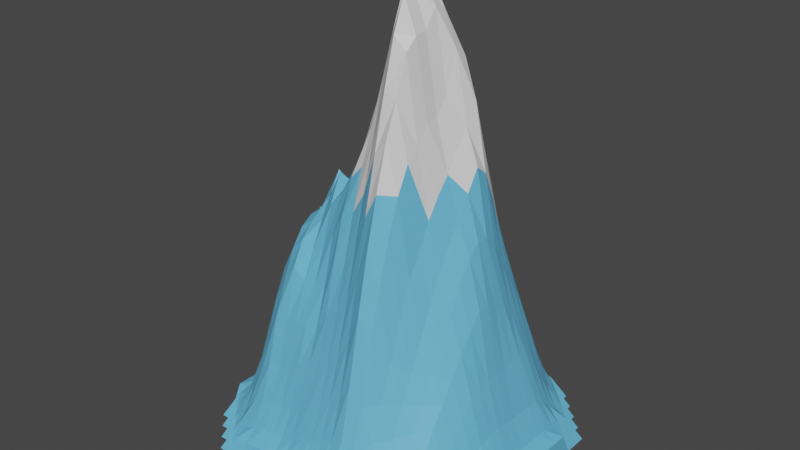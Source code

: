 # Source: gory_lodowe_1.blend  (saved by Blender 3.4.6; exported with 4.5.12 LTS)
import bpy
from mathutils import Matrix  # noqa: F401  (used for matrix-valued properties, if any)

bpy.ops.wm.read_factory_settings(use_empty=True)
scene = bpy.context.scene
scene.name = 'Scene'

# ---- collections
col_collection = bpy.data.collections.new('Collection'); scene.collection.children.link(col_collection)

# ---- materials (node trees are filled in below, after node groups)
mat_material_002 = bpy.data.materials.new('Material.002')
mat_material_002.use_transparent_shadow = False
mat_material_006 = bpy.data.materials.new('Material.006')
mat_material_006.use_transparent_shadow = False

# ---- material node trees
mat_material_002.use_nodes = True; mat_material_002.node_tree.nodes.clear()
_N = mat_material_002.node_tree.nodes; _L = mat_material_002.node_tree.links
n0 = _N.new('ShaderNodeBsdfPrincipled'); n0.name = 'Principled BSDF'; n0.location = (10, 300)
n0.distribution = 'GGX'
n0.subsurface_method = 'RANDOM_WALK_SKIN'
n0.inputs[0].default_value = (0.1336, 0.5041, 0.8, 1.0)
n0.inputs[3].default_value = 1.45
n0.inputs[27].default_value = (0.0, 0.0, 0.0, 1.0)
n0.inputs[28].default_value = 1.0
n1 = _N.new('ShaderNodeOutputMaterial'); n1.name = 'Material Output'; n1.location = (300, 300)
_L.new(n0.outputs[0], n1.inputs[0])
n1.is_active_output = True
mat_material_006.use_nodes = True; mat_material_006.node_tree.nodes.clear()
_N = mat_material_006.node_tree.nodes; _L = mat_material_006.node_tree.links
n0 = _N.new('ShaderNodeBsdfPrincipled'); n0.name = 'Principled BSDF'; n0.location = (10, 300)
n0.distribution = 'GGX'
n0.subsurface_method = 'RANDOM_WALK_SKIN'
n0.inputs[3].default_value = 1.45
n0.inputs[27].default_value = (0.0, 0.0, 0.0, 1.0)
n0.inputs[28].default_value = 1.0
n1 = _N.new('ShaderNodeOutputMaterial'); n1.name = 'Material Output'; n1.location = (300, 300)
_L.new(n0.outputs[0], n1.inputs[0])
n1.is_active_output = True

# ---- world
world_world = bpy.data.worlds.new('World'); scene.world = world_world
world_world.use_nodes = True; world_world.node_tree.nodes.clear()
_N = world_world.node_tree.nodes; _L = world_world.node_tree.links
n0 = _N.new('ShaderNodeOutputWorld'); n0.name = 'World Output'; n0.location = (300, 300)
n1 = _N.new('ShaderNodeBackground'); n1.name = 'Background'; n1.location = (10, 300)
n1.inputs[0].default_value = (0.05088, 0.05088, 0.05088, 1.0)
_L.new(n1.outputs[0], n0.inputs[0])
n0.is_active_output = True
world_world.color = (0.05088, 0.05088, 0.05088)
world_world.use_sun_shadow = False
world_world.sun_shadow_jitter_overblur = 0.0

# ---- meshes
me_landscape = bpy.data.meshes.new('Landscape')
me_landscape.from_pydata([(-6.0, -4.0, -0.2319), (-6.0, -3.5, -0.2319), (-6.0, -3.0, 0.7681), (-6.0, -2.5, 0.7681), (-6.0, -2.0, 0.7681), (-6.0, -1.5, 0.7681), (-6.0, -1.0, 0.7681), (-6.0, -0.5, 0.7681), (-6.0, 0.0, 0.7681), (-6.0, 0.5, 0.7681), (-6.0, 1.0, 0.7681), (-6.0, 1.5, 0.7681), (-6.0, 2.0, 0.7681), (-6.0, 2.5, 0.7681), (-6.0, 3.0, 0.7681), (-6.0, 3.5, -0.2319), (-5.5, -4.5, -0.2319), (-5.5, -4.0, -0.2319), (-5.5, -3.5, 0.7681), (-5.5, -3.0, 0.8182), (-5.5, -2.5, 0.9104), (-5.5, -2.0, 0.9735), (-5.5, -1.5, 1.005), (-5.5, -1.0, 1.037), (-5.5, -0.5, 1.084), (-5.5, 0.0, 1.144), (-5.5, 0.5, 1.239), (-5.5, 1.0, 1.245), (-5.5, 1.5, 1.124), (-5.5, 2.0, 1.011), (-5.5, 2.5, 0.8989), (-5.5, 3.0, 0.8054), (-5.5, 3.5, 0.7681), (-5.5, 4.0, -0.2319), (-5.0, -5.0, -0.2319), (-5.0, -4.5, -0.2319), (-5.0, -4.0, 0.8088), (-5.0, -3.5, 1.114), (-5.0, -3.0, 1.444), (-5.0, -2.5, 1.626), (-5.0, -2.0, 1.682), (-5.0, -1.5, 1.687), (-5.0, -1.0, 1.723), (-5.0, -0.5, 1.85), (-5.0, 0.0, 2.121), (-5.0, 0.5, 2.496), (-5.0, 1.0, 2.531), (-5.0, 1.5, 2.185), (-5.0, 2.0, 1.885), (-5.0, 2.5, 1.603), (-5.0, 3.0, 1.332), (-5.0, 3.5, 1.047), (-5.0, 4.0, 0.811), (-5.0, 4.5, -0.2319), (-4.5, -5.5, -0.2319), (-4.5, -5.0, -0.2319), (-4.5, -4.5, 0.8383), (-4.5, -4.0, 1.295), (-4.5, -3.5, 1.936), (-4.5, -3.0, 2.469), (-4.5, -2.5, 2.972), (-4.5, -2.0, 3.042), (-4.5, -1.5, 2.983), (-4.5, -1.0, 3.007), (-4.5, -0.5, 3.287), (-4.5, 0.0, 3.833), (-4.5, 0.5, 4.5), (-4.5, 1.0, 4.16), (-4.5, 1.5, 3.551), (-4.5, 2.0, 3.103), (-4.5, 2.5, 2.764), (-4.5, 3.0, 2.372), (-4.5, 3.5, 1.805), (-4.5, 4.0, 1.247), (-4.5, 4.5, 0.8435), (-4.5, 5.0, -0.2319), (-4.0, -6.0, -0.2319), (-4.0, -5.5, -0.2319), (-4.0, -5.0, 0.7925), (-4.0, -4.5, 1.257), (-4.0, -4.0, 2.137), (-4.0, -3.5, 3.221), (-4.0, -3.0, 3.895), (-4.0, -2.5, 4.46), (-4.0, -2.0, 4.786), (-4.0, -1.5, 5.128), (-4.0, -1.0, 5.562), (-4.0, -0.5, 5.9), (-4.0, 0.0, 6.496), (-4.0, 0.5, 6.286), (-4.0, 1.0, 5.259), (-4.0, 1.5, 4.498), (-4.0, 2.0, 4.057), (-4.0, 2.5, 3.612), (-4.0, 3.0, 3.305), (-4.0, 3.5, 2.714), (-4.0, 4.0, 1.914), (-4.0, 4.5, 1.243), (-4.0, 5.0, 0.796), (-4.0, 5.5, -0.2319), (-3.5, -6.0, -0.2319), (-3.5, -5.5, 0.7681), (-3.5, -5.0, 0.996), (-3.5, -4.5, 1.872), (-3.5, -4.0, 3.06), (-3.5, -3.5, 4.426), (-3.5, -3.0, 5.879), (-3.5, -2.5, 6.931), (-3.5, -2.0, 7.211), (-3.5, -1.5, 7.557), (-3.5, -1.0, 8.031), (-3.5, -0.5, 8.66), (-3.5, 0.0, 7.98), (-3.5, 0.5, 6.862), (-3.5, 1.0, 5.73), (-3.5, 1.5, 4.982), (-3.5, 2.0, 4.499), (-3.5, 2.5, 4.081), (-3.5, 3.0, 3.814), (-3.5, 3.5, 3.442), (-3.5, 4.0, 2.71), (-3.5, 4.5, 1.822), (-3.5, 5.0, 1.046), (-3.5, 5.5, 0.7681), (-3.5, 6.0, -0.2319), (-3.0, -6.0, -0.2319), (-3.0, -5.5, 0.7828), (-3.0, -5.0, 1.202), (-3.0, -4.5, 2.15), (-3.0, -4.0, 3.657), (-3.0, -3.5, 5.554), (-3.0, -3.0, 6.853), (-3.0, -2.5, 7.911), (-3.0, -2.0, 8.584), (-3.0, -1.5, 8.907), (-3.0, -1.0, 8.955), (-3.0, -0.5, 8.723), (-3.0, 0.0, 8.232), (-3.0, 0.5, 7.292), (-3.0, 1.0, 6.303), (-3.0, 1.5, 5.41), (-3.0, 2.0, 4.706), (-3.0, 2.5, 4.285), (-3.0, 3.0, 3.983), (-3.0, 3.5, 3.589), (-3.0, 4.0, 3.139), (-3.0, 4.5, 2.409), (-3.0, 5.0, 1.422), (-3.0, 5.5, 0.7942), (-3.0, 6.0, -0.2319), (-2.5, -6.0, 0.7681), (-2.5, -5.5, 0.8404), (-2.5, -5.0, 1.34), (-2.5, -4.5, 2.256), (-2.5, -4.0, 3.598), (-2.5, -3.5, 5.447), (-2.5, -3.0, 7.476), (-2.5, -2.5, 8.414), (-2.5, -2.0, 8.947), (-2.5, -1.5, 9.267), (-2.5, -1.0, 9.248), (-2.5, -0.5, 9.209), (-2.5, 0.0, 9.199), (-2.5, 0.5, 7.959), (-2.5, 1.0, 6.26), (-2.5, 1.5, 5.428), (-2.5, 2.0, 5.207), (-2.5, 2.5, 5.037), (-2.5, 3.0, 4.56), (-2.5, 3.5, 4.185), (-2.5, 4.0, 3.682), (-2.5, 4.5, 2.739), (-2.5, 5.0, 1.712), (-2.5, 5.5, 0.9127), (-2.5, 6.0, 0.7681), (-2.0, -6.0, 0.7681), (-2.0, -5.5, 0.8853), (-2.0, -5.0, 1.381), (-2.0, -4.5, 2.334), (-2.0, -4.0, 3.774), (-2.0, -3.5, 5.584), (-2.0, -3.0, 7.077), (-2.0, -2.5, 8.191), (-2.0, -2.0, 9.155), (-2.0, -1.5, 9.993), (-2.0, -1.0, 10.82), (-2.0, -0.5, 10.21), (-2.0, 0.0, 8.521), (-2.0, 0.5, 6.459), (-2.0, 1.0, 4.984), (-2.0, 1.5, 4.393), (-2.0, 2.0, 4.511), (-2.0, 2.5, 4.592), (-2.0, 3.0, 4.757), (-2.0, 3.5, 4.521), (-2.0, 4.0, 3.937), (-2.0, 4.5, 2.991), (-2.0, 5.0, 1.939), (-2.0, 5.5, 1.044), (-2.0, 6.0, 0.7681), (-1.5, -6.0, 0.7681), (-1.5, -5.5, 0.9015), (-1.5, -5.0, 1.41), (-1.5, -4.5, 2.494), (-1.5, -4.0, 4.066), (-1.5, -3.5, 5.724), (-1.5, -3.0, 7.037), (-1.5, -2.5, 8.368), (-1.5, -2.0, 9.949), (-1.5, -1.5, 11.04), (-1.5, -1.0, 10.19), (-1.5, -0.5, 9.351), (-1.5, 0.0, 7.863), (-1.5, 0.5, 6.21), (-1.5, 1.0, 4.985), (-1.5, 1.5, 4.52), (-1.5, 2.0, 4.191), (-1.5, 2.5, 4.221), (-1.5, 3.0, 4.819), (-1.5, 3.5, 4.824), (-1.5, 4.0, 4.003), (-1.5, 4.5, 3.088), (-1.5, 5.0, 2.046), (-1.5, 5.5, 1.135), (-1.5, 6.0, 0.7681), (-1.0, -6.0, 0.7681), (-1.0, -5.5, 0.9576), (-1.0, -5.0, 1.593), (-1.0, -4.5, 2.779), (-1.0, -4.0, 4.305), (-1.0, -3.5, 5.636), (-1.0, -3.0, 7.199), (-1.0, -2.5, 9.073), (-1.0, -2.0, 10.5), (-1.0, -1.5, 10.85), (-1.0, -1.0, 10.35), (-1.0, -0.5, 9.776), (-1.0, 0.0, 8.889), (-1.0, 0.5, 7.581), (-1.0, 1.0, 6.572), (-1.0, 1.5, 6.28), (-1.0, 2.0, 5.343), (-1.0, 2.5, 4.934), (-1.0, 3.0, 4.974), (-1.0, 3.5, 4.9), (-1.0, 4.0, 3.911), (-1.0, 4.5, 2.889), (-1.0, 5.0, 1.985), (-1.0, 5.5, 1.152), (-1.0, 6.0, 0.7681), (-0.5, -6.0, 0.7681), (-0.5, -5.5, 1.041), (-0.5, -5.0, 1.852), (-0.5, -4.5, 3.146), (-0.5, -4.0, 4.596), (-0.5, -3.5, 6.266), (-0.5, -3.0, 8.408), (-0.5, -2.5, 10.06), (-0.5, -2.0, 11.29), (-0.5, -1.5, 11.92), (-0.5, -1.0, 12.23), (-0.5, -0.5, 12.52), (-0.5, 0.0, 12.35), (-0.5, 0.5, 11.47), (-0.5, 1.0, 10.41), (-0.5, 1.5, 9.373), (-0.5, 2.0, 7.856), (-0.5, 2.5, 6.691), (-0.5, 3.0, 5.899), (-0.5, 3.5, 5.099), (-0.5, 4.0, 4.471), (-0.5, 4.5, 3.049), (-0.5, 5.0, 1.953), (-0.5, 5.5, 1.137), (-0.5, 6.0, 0.7681), (0.0, -6.0, 0.7681), (0.0, -5.5, 1.108), (0.0, -5.0, 2.046), (0.0, -4.5, 3.374), (0.0, -4.0, 4.963), (0.0, -3.5, 6.692), (0.0, -3.0, 8.498), (0.0, -2.5, 10.29), (0.0, -2.0, 11.83), (0.0, -1.5, 13.11), (0.0, -1.0, 14.33), (0.0, -0.5, 15.32), (0.0, 0.0, 14.85), (0.0, 0.5, 13.7), (0.0, 1.0, 12.69), (0.0, 1.5, 12.06), (0.0, 2.0, 9.743), (0.0, 2.5, 7.457), (0.0, 3.0, 5.839), (0.0, 3.5, 4.815), (0.0, 4.0, 3.884), (0.0, 4.5, 3.021), (0.0, 5.0, 2.091), (0.0, 5.5, 1.158), (0.0, 6.0, 0.7681), (0.5, -6.0, 0.7681), (0.5, -5.5, 1.18), (0.5, -5.0, 2.223), (0.5, -4.5, 3.689), (0.5, -4.0, 5.393), (0.5, -3.5, 7.294), (0.5, -3.0, 9.233), (0.5, -2.5, 11.13), (0.5, -2.0, 12.92), (0.5, -1.5, 14.89), (0.5, -1.0, 16.31), (0.5, -0.5, 17.57), (0.5, 0.0, 16.92), (0.5, 0.5, 15.77), (0.5, 1.0, 14.95), (0.5, 1.5, 13.72), (0.5, 2.0, 10.56), (0.5, 2.5, 8.112), (0.5, 3.0, 6.532), (0.5, 3.5, 4.851), (0.5, 4.0, 3.658), (0.5, 4.5, 2.854), (0.5, 5.0, 1.916), (0.5, 5.5, 1.141), (0.5, 6.0, 0.7681), (1.0, -6.0, 0.7681), (1.0, -5.5, 1.224), (1.0, -5.0, 2.466), (1.0, -4.5, 4.09), (1.0, -4.0, 6.089), (1.0, -3.5, 8.402), (1.0, -3.0, 10.62), (1.0, -2.5, 12.69), (1.0, -2.0, 14.74), (1.0, -1.5, 16.54), (1.0, -1.0, 17.77), (1.0, -0.5, 17.88), (1.0, 0.0, 17.88), (1.0, 0.5, 17.88), (1.0, 1.0, 16.2), (1.0, 1.5, 14.07), (1.0, 2.0, 11.0), (1.0, 2.5, 8.705), (1.0, 3.0, 6.881), (1.0, 3.5, 5.177), (1.0, 4.0, 4.019), (1.0, 4.5, 2.818), (1.0, 5.0, 1.914), (1.0, 5.5, 1.072), (1.0, 6.0, 0.7681), (1.5, -6.0, 0.7681), (1.5, -5.5, 1.247), (1.5, -5.0, 2.718), (1.5, -4.5, 4.883), (1.5, -4.0, 7.386), (1.5, -3.5, 9.677), (1.5, -3.0, 11.59), (1.5, -2.5, 13.31), (1.5, -2.0, 14.61), (1.5, -1.5, 16.02), (1.5, -1.0, 16.44), (1.5, -0.5, 16.52), (1.5, 0.0, 17.23), (1.5, 0.5, 17.01), (1.5, 1.0, 15.53), (1.5, 1.5, 13.6), (1.5, 2.0, 11.01), (1.5, 2.5, 8.84), (1.5, 3.0, 7.209), (1.5, 3.5, 5.576), (1.5, 4.0, 4.282), (1.5, 4.5, 3.198), (1.5, 5.0, 1.876), (1.5, 5.5, 1.007), (1.5, 6.0, 0.7681), (2.0, -6.0, 0.7681), (2.0, -5.5, 1.055), (2.0, -5.0, 2.247), (2.0, -4.5, 4.125), (2.0, -4.0, 6.36), (2.0, -3.5, 8.4), (2.0, -3.0, 10.13), (2.0, -2.5, 11.5), (2.0, -2.0, 12.5), (2.0, -1.5, 12.96), (2.0, -1.0, 13.59), (2.0, -0.5, 13.71), (2.0, 0.0, 14.32), (2.0, 0.5, 15.75), (2.0, 1.0, 15.4), (2.0, 1.5, 13.45), (2.0, 2.0, 11.02), (2.0, 2.5, 9.273), (2.0, 3.0, 7.45), (2.0, 3.5, 6.112), (2.0, 4.0, 4.849), (2.0, 4.5, 3.096), (2.0, 5.0, 1.666), (2.0, 5.5, 0.935), (2.0, 6.0, 0.7681), (2.5, -6.0, 0.7681), (2.5, -5.5, 0.8873), (2.5, -5.0, 1.68), (2.5, -4.5, 2.897), (2.5, -4.0, 4.264), (2.5, -3.5, 5.681), (2.5, -3.0, 7.197), (2.5, -2.5, 8.536), (2.5, -2.0, 9.408), (2.5, -1.5, 10.38), (2.5, -1.0, 11.14), (2.5, -0.5, 11.74), (2.5, 0.0, 12.52), (2.5, 0.5, 13.19), (2.5, 1.0, 13.93), (2.5, 1.5, 12.29), (2.5, 2.0, 10.35), (2.5, 2.5, 8.742), (2.5, 3.0, 7.278), (2.5, 3.5, 5.744), (2.5, 4.0, 4.466), (2.5, 4.5, 3.005), (2.5, 5.0, 1.593), (2.5, 5.5, 0.8684), (2.5, 6.0, 0.7681), (3.0, -6.0, -0.2319), (3.0, -5.5, 0.784), (3.0, -5.0, 1.216), (3.0, -4.5, 2.027), (3.0, -4.0, 3.021), (3.0, -3.5, 4.135), (3.0, -3.0, 5.257), (3.0, -2.5, 6.372), (3.0, -2.0, 7.506), (3.0, -1.5, 8.531), (3.0, -1.0, 9.444), (3.0, -0.5, 10.16), (3.0, 0.0, 11.0), (3.0, 0.5, 11.81), (3.0, 1.0, 11.41), (3.0, 1.5, 10.24), (3.0, 2.0, 8.852), (3.0, 2.5, 7.715), (3.0, 3.0, 6.444), (3.0, 3.5, 5.204), (3.0, 4.0, 3.962), (3.0, 4.5, 2.748), (3.0, 5.0, 1.393), (3.0, 5.5, 0.7886), (3.0, 6.0, -0.2319), (3.5, -5.5, -0.2319), (3.5, -5.0, 0.9442), (3.5, -4.5, 1.504), (3.5, -4.0, 2.303), (3.5, -3.5, 3.2), (3.5, -3.0, 4.14), (3.5, -2.5, 5.153), (3.5, -2.0, 6.149), (3.5, -1.5, 7.074), (3.5, -1.0, 8.035), (3.5, -0.5, 8.867), (3.5, 0.0, 9.294), (3.5, 0.5, 9.243), (3.5, 1.0, 8.756), (3.5, 1.5, 7.928), (3.5, 2.0, 7.164), (3.5, 2.5, 6.391), (3.5, 3.0, 5.393), (3.5, 3.5, 4.321), (3.5, 4.0, 3.222), (3.5, 4.5, 2.116), (3.5, 5.0, 1.068), (3.5, 5.5, 0.7681), (3.5, 6.0, -0.2319), (4.0, -5.5, -0.2319), (4.0, -5.0, 0.7863), (4.0, -4.5, 1.117), (4.0, -4.0, 1.727), (4.0, -3.5, 2.505), (4.0, -3.0, 3.34), (4.0, -2.5, 4.126), (4.0, -2.0, 4.872), (4.0, -1.5, 5.692), (4.0, -1.0, 6.319), (4.0, -0.5, 6.964), (4.0, 0.0, 6.982), (4.0, 0.5, 6.7), (4.0, 1.0, 6.531), (4.0, 1.5, 5.978), (4.0, 2.0, 5.465), (4.0, 2.5, 4.88), (4.0, 3.0, 4.244), (4.0, 3.5, 3.16), (4.0, 4.0, 2.152), (4.0, 4.5, 1.308), (4.0, 5.0, 0.7911), (4.0, 5.5, -0.2319), (4.0, 6.0, -0.2319), (4.5, -5.0, -0.2319), (4.5, -4.5, 0.8241), (4.5, -4.0, 1.139), (4.5, -3.5, 1.595), (4.5, -3.0, 2.119), (4.5, -2.5, 2.734), (4.5, -2.0, 3.418), (4.5, -1.5, 3.952), (4.5, -1.0, 4.15), (4.5, -0.5, 4.342), (4.5, 0.0, 4.349), (4.5, 0.5, 4.232), (4.5, 1.0, 4.255), (4.5, 1.5, 4.251), (4.5, 2.0, 4.006), (4.5, 2.5, 3.464), (4.5, 3.0, 2.716), (4.5, 3.5, 1.96), (4.5, 4.0, 1.25), (4.5, 4.5, 0.8294), (4.5, 5.0, -0.2319), (4.5, 5.5, -0.2319), (5.0, -4.5, -0.2319), (5.0, -4.0, 0.7931), (5.0, -3.5, 0.9452), (5.0, -3.0, 1.181), (5.0, -2.5, 1.476), (5.0, -2.0, 1.833), (5.0, -1.5, 2.241), (5.0, -1.0, 2.392), (5.0, -0.5, 2.433), (5.0, 0.0, 2.358), (5.0, 0.5, 2.295), (5.0, 1.0, 2.277), (5.0, 1.5, 2.278), (5.0, 2.0, 2.2), (5.0, 2.5, 1.872), (5.0, 3.0, 1.443), (5.0, 3.5, 1.038), (5.0, 4.0, 0.8), (5.0, 4.5, -0.2319), (5.0, 5.0, -0.2319), (5.5, -4.0, -0.2319), (5.5, -3.5, 0.7681), (5.5, -3.0, 0.7955), (5.5, -2.5, 0.8753), (5.5, -2.0, 0.9918), (5.5, -1.5, 1.133), (5.5, -1.0, 1.208), (5.5, -0.5, 1.229), (5.5, 0.0, 1.196), (5.5, 0.5, 1.172), (5.5, 1.0, 1.172), (5.5, 1.5, 1.155), (5.5, 2.0, 1.088), (5.5, 2.5, 0.945), (5.5, 3.0, 0.8149), (5.5, 3.5, 0.7681), (5.5, 4.0, -0.2319), (5.5, 4.5, -0.2319), (6.0, -3.5, -0.2319), (6.0, -3.0, -0.2319), (6.0, -2.5, 0.7681), (6.0, -2.0, 0.7681), (6.0, -1.5, 0.7681), (6.0, -1.0, 0.7681), (6.0, -0.5, 0.7681), (6.0, 0.0, 0.7681), (6.0, 0.5, 0.7681), (6.0, 1.0, 0.7681), (6.0, 1.5, 0.7681), (6.0, 2.0, 0.7681), (6.0, 2.5, 0.7681), (6.0, 3.0, -0.2319), (6.0, 3.5, -0.2319), (6.0, 4.0, -0.2319)], [], [(17, 18, 0), (18, 1, 0), (18, 19, 1), (19, 2, 1), (19, 20, 2), (20, 3, 2), (20, 21, 3), (21, 4, 3), (21, 22, 4), (22, 5, 4), (22, 23, 5), (23, 6, 5), (23, 24, 6), (24, 7, 6), (24, 25, 7), (25, 8, 7), (25, 26, 8), (26, 9, 8), (26, 27, 9), (27, 10, 9), (27, 28, 10), (28, 11, 10), (28, 29, 11), (29, 12, 11), (29, 30, 12), (30, 13, 12), (30, 31, 13), (31, 14, 13), (31, 32, 14), (32, 15, 14), (32, 33, 15), (35, 36, 16), (36, 17, 16), (36, 37, 17), (37, 18, 17), (37, 38, 18), (38, 19, 18), (38, 39, 19), (39, 20, 19), (39, 40, 20), (40, 21, 20), (40, 41, 21), (41, 22, 21), (41, 42, 22), (42, 23, 22), (42, 43, 23), (43, 24, 23), (43, 44, 24), (44, 25, 24), (44, 45, 25), (45, 26, 25), (45, 46, 26), (46, 27, 26), (46, 47, 27), (47, 28, 27), (47, 48, 28), (48, 29, 28), (48, 49, 29), (49, 30, 29), (49, 50, 30), (50, 31, 30), (50, 51, 31), (51, 32, 31), (51, 52, 32), (52, 33, 32), (52, 53, 33), (55, 56, 34), (56, 35, 34), (56, 57, 35), (57, 36, 35), (57, 58, 36), (58, 37, 36), (58, 59, 37), (59, 38, 37), (59, 60, 38), (60, 39, 38), (60, 61, 39), (61, 40, 39), (61, 62, 40), (62, 41, 40), (62, 63, 41), (63, 42, 41), (63, 64, 42), (64, 43, 42), (64, 65, 43), (65, 44, 43), (65, 66, 44), (66, 45, 44), (66, 67, 45), (67, 46, 45), (67, 68, 46), (68, 47, 46), (68, 69, 47), (69, 48, 47), (69, 70, 48), (70, 49, 48), (70, 71, 49), (71, 50, 49), (71, 72, 50), (72, 51, 50), (72, 73, 51), (73, 52, 51), (73, 74, 52), (74, 53, 52), (74, 75, 53), (77, 78, 54), (78, 55, 54), (78, 79, 55), (79, 56, 55), (79, 80, 56), (80, 57, 56), (80, 81, 57), (81, 58, 57), (81, 82, 58), (82, 59, 58), (82, 83, 59), (83, 60, 59), (83, 84, 60), (84, 61, 60), (84, 85, 61), (85, 62, 61), (85, 86, 62), (86, 63, 62), (86, 87, 63), (87, 64, 63), (87, 88, 64), (88, 65, 64), (88, 89, 65), (89, 66, 65), (89, 90, 66), (90, 67, 66), (90, 91, 67), (91, 68, 67), (91, 92, 68), (92, 69, 68), (92, 93, 69), (93, 70, 69), (93, 94, 70), (94, 71, 70), (94, 95, 71), (95, 72, 71), (95, 96, 72), (96, 73, 72), (96, 97, 73), (97, 74, 73), (97, 98, 74), (98, 75, 74), (98, 99, 75), (100, 101, 76), (101, 77, 76), (101, 102, 77), (102, 78, 77), (102, 103, 78), (103, 79, 78), (103, 104, 79), (104, 80, 79), (104, 105, 80), (105, 81, 80), (105, 106, 81), (106, 82, 81), (106, 107, 82), (107, 83, 82), (107, 108, 83), (108, 84, 83), (108, 109, 84), (109, 85, 84), (109, 110, 85), (110, 86, 85), (110, 111, 86), (111, 87, 86), (111, 112, 87), (112, 88, 87), (112, 113, 88), (113, 89, 88), (113, 114, 89), (114, 90, 89), (114, 115, 90), (115, 91, 90), (115, 116, 91), (116, 92, 91), (116, 117, 92), (117, 93, 92), (117, 118, 93), (118, 94, 93), (118, 119, 94), (119, 95, 94), (119, 120, 95), (120, 96, 95), (120, 121, 96), (121, 97, 96), (121, 122, 97), (122, 98, 97), (122, 123, 98), (123, 99, 98), (123, 124, 99), (125, 126, 100), (126, 101, 100), (126, 127, 101), (127, 102, 101), (127, 128, 102), (128, 103, 102), (128, 129, 103), (129, 104, 103), (129, 130, 104), (130, 105, 104), (130, 131, 105), (131, 106, 105), (131, 132, 106), (132, 107, 106), (132, 133, 107), (133, 108, 107), (133, 134, 108), (134, 109, 108), (134, 135, 109), (135, 110, 109), (135, 136, 110), (136, 111, 110), (136, 137, 111), (137, 112, 111), (137, 138, 112), (138, 113, 112), (138, 139, 113), (139, 114, 113), (139, 140, 114), (140, 115, 114), (140, 141, 115), (141, 116, 115), (141, 142, 116), (142, 117, 116), (142, 143, 117), (143, 118, 117), (143, 144, 118), (144, 119, 118), (144, 145, 119), (145, 120, 119), (145, 146, 120), (146, 121, 120), (146, 147, 121), (147, 122, 121), (147, 148, 122), (148, 123, 122), (148, 149, 123), (149, 124, 123), (150, 151, 125), (151, 126, 125), (151, 152, 126), (152, 127, 126), (152, 153, 127), (153, 128, 127), (153, 154, 128), (154, 129, 128), (154, 155, 129), (155, 130, 129), (155, 156, 130), (156, 131, 130), (156, 157, 131), (157, 132, 131), (157, 158, 132), (158, 133, 132), (158, 159, 133), (159, 134, 133), (159, 160, 134), (160, 135, 134), (160, 161, 135), (161, 136, 135), (161, 162, 136), (162, 137, 136), (162, 163, 137), (163, 138, 137), (163, 164, 138), (164, 139, 138), (164, 165, 139), (165, 140, 139), (165, 166, 140), (166, 141, 140), (166, 167, 141), (167, 142, 141), (167, 168, 142), (168, 143, 142), (168, 169, 143), (169, 144, 143), (169, 170, 144), (170, 145, 144), (170, 171, 145), (171, 146, 145), (171, 172, 146), (172, 147, 146), (172, 173, 147), (173, 148, 147), (173, 174, 148), (174, 149, 148), (175, 176, 150), (176, 151, 150), (176, 177, 151), (177, 152, 151), (177, 178, 152), (178, 153, 152), (178, 179, 153), (179, 154, 153), (179, 180, 154), (180, 155, 154), (180, 181, 155), (181, 156, 155), (181, 182, 156), (182, 157, 156), (182, 183, 157), (183, 158, 157), (183, 184, 158), (184, 159, 158), (184, 185, 159), (185, 160, 159), (185, 186, 160), (186, 161, 160), (186, 187, 161), (187, 162, 161), (187, 188, 162), (188, 163, 162), (188, 189, 163), (189, 164, 163), (189, 190, 164), (190, 165, 164), (190, 191, 165), (191, 166, 165), (191, 192, 166), (192, 167, 166), (192, 193, 167), (193, 168, 167), (193, 194, 168), (194, 169, 168), (194, 195, 169), (195, 170, 169), (195, 196, 170), (196, 171, 170), (196, 197, 171), (197, 172, 171), (197, 198, 172), (198, 173, 172), (198, 199, 173), (199, 174, 173), (200, 201, 175), (201, 176, 175), (201, 202, 176), (202, 177, 176), (202, 203, 177), (203, 178, 177), (203, 204, 178), (204, 179, 178), (204, 205, 179), (205, 180, 179), (205, 206, 180), (206, 181, 180), (206, 207, 181), (207, 182, 181), (207, 208, 182), (208, 183, 182), (208, 209, 183), (209, 184, 183), (209, 210, 184), (210, 185, 184), (210, 211, 185), (211, 186, 185), (211, 212, 186), (212, 187, 186), (212, 213, 187), (213, 188, 187), (213, 214, 188), (214, 189, 188), (214, 215, 189), (215, 190, 189), (215, 216, 190), (216, 191, 190), (216, 217, 191), (217, 192, 191), (217, 218, 192), (218, 193, 192), (218, 219, 193), (219, 194, 193), (219, 220, 194), (220, 195, 194), (220, 221, 195), (221, 196, 195), (221, 222, 196), (222, 197, 196), (222, 223, 197), (223, 198, 197), (223, 224, 198), (224, 199, 198), (225, 226, 200), (226, 201, 200), (226, 227, 201), (227, 202, 201), (227, 228, 202), (228, 203, 202), (228, 229, 203), (229, 204, 203), (229, 230, 204), (230, 205, 204), (230, 231, 205), (231, 206, 205), (231, 232, 206), (232, 207, 206), (232, 233, 207), (233, 208, 207), (233, 234, 208), (234, 209, 208), (234, 235, 209), (235, 210, 209), (235, 236, 210), (236, 211, 210), (236, 237, 211), (237, 212, 211), (237, 238, 212), (238, 213, 212), (238, 239, 213), (239, 214, 213), (239, 240, 214), (240, 215, 214), (240, 241, 215), (241, 216, 215), (241, 242, 216), (242, 217, 216), (242, 243, 217), (243, 218, 217), (243, 244, 218), (244, 219, 218), (244, 245, 219), (245, 220, 219), (245, 246, 220), (246, 221, 220), (246, 247, 221), (247, 222, 221), (247, 248, 222), (248, 223, 222), (248, 249, 223), (249, 224, 223), (250, 251, 225), (251, 226, 225), (251, 252, 226), (252, 227, 226), (252, 253, 227), (253, 228, 227), (253, 254, 228), (254, 229, 228), (254, 255, 229), (255, 230, 229), (255, 256, 230), (256, 231, 230), (256, 257, 231), (257, 232, 231), (257, 258, 232), (258, 233, 232), (258, 259, 233), (259, 234, 233), (259, 260, 234), (260, 235, 234), (260, 261, 235), (261, 236, 235), (261, 262, 236), (262, 237, 236), (262, 263, 237), (263, 238, 237), (263, 264, 238), (264, 239, 238), (264, 265, 239), (265, 240, 239), (265, 266, 240), (266, 241, 240), (266, 267, 241), (267, 242, 241), (267, 268, 242), (268, 243, 242), (268, 269, 243), (269, 244, 243), (269, 270, 244), (270, 245, 244), (270, 271, 245), (271, 246, 245), (271, 272, 246), (272, 247, 246), (272, 273, 247), (273, 248, 247), (273, 274, 248), (274, 249, 248), (275, 276, 250), (276, 251, 250), (276, 277, 251), (277, 252, 251), (277, 278, 252), (278, 253, 252), (278, 279, 253), (279, 254, 253), (279, 280, 254), (280, 255, 254), (280, 281, 255), (281, 256, 255), (281, 282, 256), (282, 257, 256), (282, 283, 257), (283, 258, 257), (283, 284, 258), (284, 259, 258), (284, 285, 259), (285, 260, 259), (285, 286, 260), (286, 261, 260), (286, 287, 261), (287, 262, 261), (287, 288, 262), (288, 263, 262), (288, 289, 263), (289, 264, 263), (289, 290, 264), (290, 265, 264), (290, 291, 265), (291, 266, 265), (291, 292, 266), (292, 267, 266), (292, 293, 267), (293, 268, 267), (293, 294, 268), (294, 269, 268), (294, 295, 269), (295, 270, 269), (295, 296, 270), (296, 271, 270), (296, 297, 271), (297, 272, 271), (297, 298, 272), (298, 273, 272), (298, 299, 273), (299, 274, 273), (300, 301, 275), (301, 276, 275), (301, 302, 276), (302, 277, 276), (302, 303, 277), (303, 278, 277), (303, 304, 278), (304, 279, 278), (304, 305, 279), (305, 280, 279), (305, 306, 280), (306, 281, 280), (306, 307, 281), (307, 282, 281), (307, 308, 282), (308, 283, 282), (308, 309, 283), (309, 284, 283), (309, 310, 284), (310, 285, 284), (310, 311, 285), (311, 286, 285), (311, 312, 286), (312, 287, 286), (312, 313, 287), (313, 288, 287), (313, 314, 288), (314, 289, 288), (314, 315, 289), (315, 290, 289), (315, 316, 290), (316, 291, 290), (316, 317, 291), (317, 292, 291), (317, 318, 292), (318, 293, 292), (318, 319, 293), (319, 294, 293), (319, 320, 294), (320, 295, 294), (320, 321, 295), (321, 296, 295), (321, 322, 296), (322, 297, 296), (322, 323, 297), (323, 298, 297), (323, 324, 298), (324, 299, 298), (325, 326, 300), (326, 301, 300), (326, 327, 301), (327, 302, 301), (327, 328, 302), (328, 303, 302), (328, 329, 303), (329, 304, 303), (329, 330, 304), (330, 305, 304), (330, 331, 305), (331, 306, 305), (331, 332, 306), (332, 307, 306), (332, 333, 307), (333, 308, 307), (333, 334, 308), (334, 309, 308), (334, 335, 309), (335, 310, 309), (335, 336, 310), (336, 311, 310), (336, 337, 311), (337, 312, 311), (337, 338, 312), (338, 313, 312), (338, 339, 313), (339, 314, 313), (339, 340, 314), (340, 315, 314), (340, 341, 315), (341, 316, 315), (341, 342, 316), (342, 317, 316), (342, 343, 317), (343, 318, 317), (343, 344, 318), (344, 319, 318), (344, 345, 319), (345, 320, 319), (345, 346, 320), (346, 321, 320), (346, 347, 321), (347, 322, 321), (347, 348, 322), (348, 323, 322), (348, 349, 323), (349, 324, 323), (350, 351, 325), (351, 326, 325), (351, 352, 326), (352, 327, 326), (352, 353, 327), (353, 328, 327), (353, 354, 328), (354, 329, 328), (354, 355, 329), (355, 330, 329), (355, 356, 330), (356, 331, 330), (356, 357, 331), (357, 332, 331), (357, 358, 332), (358, 333, 332), (358, 359, 333), (359, 334, 333), (359, 360, 334), (360, 335, 334), (360, 361, 335), (361, 336, 335), (361, 362, 336), (362, 337, 336), (362, 363, 337), (363, 338, 337), (363, 364, 338), (364, 339, 338), (364, 365, 339), (365, 340, 339), (365, 366, 340), (366, 341, 340), (366, 367, 341), (367, 342, 341), (367, 368, 342), (368, 343, 342), (368, 369, 343), (369, 344, 343), (369, 370, 344), (370, 345, 344), (370, 371, 345), (371, 346, 345), (371, 372, 346), (372, 347, 346), (372, 373, 347), (373, 348, 347), (373, 374, 348), (374, 349, 348), (375, 376, 350), (376, 351, 350), (376, 377, 351), (377, 352, 351), (377, 378, 352), (378, 353, 352), (378, 379, 353), (379, 354, 353), (379, 380, 354), (380, 355, 354), (380, 381, 355), (381, 356, 355), (381, 382, 356), (382, 357, 356), (382, 383, 357), (383, 358, 357), (383, 384, 358), (384, 359, 358), (384, 385, 359), (385, 360, 359), (385, 386, 360), (386, 361, 360), (386, 387, 361), (387, 362, 361), (387, 388, 362), (388, 363, 362), (388, 389, 363), (389, 364, 363), (389, 390, 364), (390, 365, 364), (390, 391, 365), (391, 366, 365), (391, 392, 366), (392, 367, 366), (392, 393, 367), (393, 368, 367), (393, 394, 368), (394, 369, 368), (394, 395, 369), (395, 370, 369), (395, 396, 370), (396, 371, 370), (396, 397, 371), (397, 372, 371), (397, 398, 372), (398, 373, 372), (398, 399, 373), (399, 374, 373), (400, 401, 375), (401, 376, 375), (401, 402, 376), (402, 377, 376), (402, 403, 377), (403, 378, 377), (403, 404, 378), (404, 379, 378), (404, 405, 379), (405, 380, 379), (405, 406, 380), (406, 381, 380), (406, 407, 381), (407, 382, 381), (407, 408, 382), (408, 383, 382), (408, 409, 383), (409, 384, 383), (409, 410, 384), (410, 385, 384), (410, 411, 385), (411, 386, 385), (411, 412, 386), (412, 387, 386), (412, 413, 387), (413, 388, 387), (413, 414, 388), (414, 389, 388), (414, 415, 389), (415, 390, 389), (415, 416, 390), (416, 391, 390), (416, 417, 391), (417, 392, 391), (417, 418, 392), (418, 393, 392), (418, 419, 393), (419, 394, 393), (419, 420, 394), (420, 395, 394), (420, 421, 395), (421, 396, 395), (421, 422, 396), (422, 397, 396), (422, 423, 397), (423, 398, 397), (423, 424, 398), (424, 399, 398), (425, 426, 400), (426, 401, 400), (426, 427, 401), (427, 402, 401), (427, 428, 402), (428, 403, 402), (428, 429, 403), (429, 404, 403), (429, 430, 404), (430, 405, 404), (430, 431, 405), (431, 406, 405), (431, 432, 406), (432, 407, 406), (432, 433, 407), (433, 408, 407), (433, 434, 408), (434, 409, 408), (434, 435, 409), (435, 410, 409), (435, 436, 410), (436, 411, 410), (436, 437, 411), (437, 412, 411), (437, 438, 412), (438, 413, 412), (438, 439, 413), (439, 414, 413), (439, 440, 414), (440, 415, 414), (440, 441, 415), (441, 416, 415), (441, 442, 416), (442, 417, 416), (442, 443, 417), (443, 418, 417), (443, 444, 418), (444, 419, 418), (444, 445, 419), (445, 420, 419), (445, 446, 420), (446, 421, 420), (446, 447, 421), (447, 422, 421), (447, 448, 422), (448, 423, 422), (448, 449, 423), (449, 424, 423), (450, 426, 425), (450, 451, 426), (451, 427, 426), (451, 452, 427), (452, 428, 427), (452, 453, 428), (453, 429, 428), (453, 454, 429), (454, 430, 429), (454, 455, 430), (455, 431, 430), (455, 456, 431), (456, 432, 431), (456, 457, 432), (457, 433, 432), (457, 458, 433), (458, 434, 433), (458, 459, 434), (459, 435, 434), (459, 460, 435), (460, 436, 435), (460, 461, 436), (461, 437, 436), (461, 462, 437), (462, 438, 437), (462, 463, 438), (463, 439, 438), (463, 464, 439), (464, 440, 439), (464, 465, 440), (465, 441, 440), (465, 466, 441), (466, 442, 441), (466, 467, 442), (467, 443, 442), (467, 468, 443), (468, 444, 443), (468, 469, 444), (469, 445, 444), (469, 470, 445), (470, 446, 445), (470, 471, 446), (471, 447, 446), (471, 472, 447), (472, 448, 447), (472, 473, 448), (473, 449, 448), (474, 475, 450), (475, 451, 450), (475, 476, 451), (476, 452, 451), (476, 477, 452), (477, 453, 452), (477, 478, 453), (478, 454, 453), (478, 479, 454), (479, 455, 454), (479, 480, 455), (480, 456, 455), (480, 481, 456), (481, 457, 456), (481, 482, 457), (482, 458, 457), (482, 483, 458), (483, 459, 458), (483, 484, 459), (484, 460, 459), (484, 485, 460), (485, 461, 460), (485, 486, 461), (486, 462, 461), (486, 487, 462), (487, 463, 462), (487, 488, 463), (488, 464, 463), (488, 489, 464), (489, 465, 464), (489, 490, 465), (490, 466, 465), (490, 491, 466), (491, 467, 466), (491, 492, 467), (492, 468, 467), (492, 493, 468), (493, 469, 468), (493, 494, 469), (494, 470, 469), (494, 495, 470), (495, 471, 470), (495, 496, 471), (496, 472, 471), (496, 497, 472), (497, 473, 472), (498, 475, 474), (498, 499, 475), (499, 476, 475), (499, 500, 476), (500, 477, 476), (500, 501, 477), (501, 478, 477), (501, 502, 478), (502, 479, 478), (502, 503, 479), (503, 480, 479), (503, 504, 480), (504, 481, 480), (504, 505, 481), (505, 482, 481), (505, 506, 482), (506, 483, 482), (506, 507, 483), (507, 484, 483), (507, 508, 484), (508, 485, 484), (508, 509, 485), (509, 486, 485), (509, 510, 486), (510, 487, 486), (510, 511, 487), (511, 488, 487), (511, 512, 488), (512, 489, 488), (512, 513, 489), (513, 490, 489), (513, 514, 490), (514, 491, 490), (514, 515, 491), (515, 492, 491), (515, 516, 492), (516, 493, 492), (516, 517, 493), (517, 494, 493), (517, 518, 494), (518, 495, 494), (518, 519, 495), (519, 496, 495), (520, 499, 498), (520, 521, 499), (521, 500, 499), (521, 522, 500), (522, 501, 500), (522, 523, 501), (523, 502, 501), (523, 524, 502), (524, 503, 502), (524, 525, 503), (525, 504, 503), (525, 526, 504), (526, 505, 504), (526, 527, 505), (527, 506, 505), (527, 528, 506), (528, 507, 506), (528, 529, 507), (529, 508, 507), (529, 530, 508), (530, 509, 508), (530, 531, 509), (531, 510, 509), (531, 532, 510), (532, 511, 510), (532, 533, 511), (533, 512, 511), (533, 534, 512), (534, 513, 512), (534, 535, 513), (535, 514, 513), (535, 536, 514), (536, 515, 514), (536, 537, 515), (537, 516, 515), (537, 538, 516), (538, 517, 516), (538, 539, 517), (539, 518, 517), (540, 521, 520), (540, 541, 521), (541, 522, 521), (541, 542, 522), (542, 523, 522), (542, 543, 523), (543, 524, 523), (543, 544, 524), (544, 525, 524), (544, 545, 525), (545, 526, 525), (545, 546, 526), (546, 527, 526), (546, 547, 527), (547, 528, 527), (547, 548, 528), (548, 529, 528), (548, 549, 529), (549, 530, 529), (549, 550, 530), (550, 531, 530), (550, 551, 531), (551, 532, 531), (551, 552, 532), (552, 533, 532), (552, 553, 533), (553, 534, 533), (553, 554, 534), (554, 535, 534), (554, 555, 535), (555, 536, 535), (555, 556, 536), (556, 537, 536), (556, 557, 537), (557, 538, 537), (558, 541, 540), (558, 559, 541), (559, 542, 541), (559, 560, 542), (560, 543, 542), (560, 561, 543), (561, 544, 543), (561, 562, 544), (562, 545, 544), (562, 563, 545), (563, 546, 545), (563, 564, 546), (564, 547, 546), (564, 565, 547), (565, 548, 547), (565, 566, 548), (566, 549, 548), (566, 567, 549), (567, 550, 549), (567, 568, 550), (568, 551, 550), (568, 569, 551), (569, 552, 551), (569, 570, 552), (570, 553, 552), (570, 571, 553), (571, 554, 553), (571, 572, 554), (572, 555, 554), (572, 573, 555), (573, 556, 555), (199, 224, 249, 274, 299, 324, 349, 374, 399, 424, 449, 149, 174), (4, 5, 6, 7, 8, 9, 10, 11, 12, 13, 14, 15, 1, 2, 3), (175, 150, 125, 425, 400, 375, 350, 325, 300, 275, 250, 225, 200), (561, 560, 559, 571, 570, 569, 568, 567, 566, 565, 564, 563, 562)])
me_landscape.polygons.foreach_set('material_index', [0, 0, 0, 0, 0, 0, 0, 0, 0, 0, 0, 0, 0, 0, 0, 0, 0, 0, 0, 0, 0, 0, 0, 0, 0, 0, 0, 0, 0, 0, 0, 0, 0, 0, 0, 0, 0, 0, 0, 0, 0, 0, 0, 0, 0, 0, 0, 0, 0, 0, 0, 0, 0, 0, 0, 0, 0, 0, 0, 0, 0, 0, 0, 0, 0, 0, 0, 0, 0, 0, 0, 0, 0, 0, 0, 0, 0, 0, 0, 0, 0, 0, 0, 0, 0, 0, 0, 0, 0, 0, 0, 0, 0, 0, 0, 0, 0, 0, 0, 0, 0, 0, 0, 0, 0, 0, 0, 0, 0, 0, 0, 0, 0, 0, 0, 0, 0, 0, 0, 0, 0, 0, 0, 0, 0, 0, 0, 0, 0, 0, 0, 0, 0, 0, 0, 0, 0, 0, 0, 0, 0, 0, 0, 0, 0, 0, 0, 0, 0, 0, 0, 0, 0, 0, 0, 0, 0, 0, 0, 0, 0, 0, 0, 0, 0, 0, 0, 0, 0, 0, 0, 0, 0, 0, 0, 0, 0, 0, 0, 0, 0, 0, 0, 0, 0, 0, 0, 0, 0, 0, 0, 0, 0, 0, 0, 0, 0, 0, 0, 0, 0, 0, 0, 0, 0, 0, 0, 0, 0, 0, 0, 0, 0, 0, 0, 0, 0, 0, 0, 0, 0, 0, 0, 0, 0, 0, 0, 0, 0, 0, 0, 0, 0, 0, 0, 0, 0, 0, 0, 0, 0, 0, 0, 0, 0, 0, 0, 0, 0, 0, 0, 0, 0, 0, 0, 0, 0, 0, 0, 0, 0, 0, 0, 0, 0, 0, 0, 0, 0, 0, 0, 0, 0, 0, 0, 0, 0, 0, 0, 0, 0, 0, 0, 0, 0, 0, 0, 0, 0, 0, 0, 0, 0, 0, 0, 0, 0, 0, 0, 0, 0, 0, 0, 0, 0, 0, 0, 0, 0, 0, 0, 0, 0, 0, 0, 0, 0, 0, 0, 0, 0, 0, 0, 0, 0, 0, 0, 0, 0, 0, 0, 0, 0, 0, 0, 0, 0, 0, 0, 0, 0, 0, 0, 0, 0, 0, 0, 0, 0, 0, 0, 0, 0, 0, 0, 0, 0, 0, 0, 0, 0, 0, 0, 0, 0, 0, 0, 0, 0, 0, 0, 0, 0, 0, 0, 0, 0, 0, 0, 0, 0, 0, 0, 0, 0, 0, 0, 0, 0, 0, 0, 0, 0, 0, 0, 0, 0, 0, 0, 0, 0, 0, 0, 0, 0, 0, 0, 0, 0, 0, 0, 0, 0, 0, 0, 0, 0, 0, 0, 0, 0, 0, 0, 0, 0, 0, 0, 0, 0, 0, 0, 0, 0, 0, 0, 0, 0, 0, 0, 0, 0, 0, 0, 0, 0, 0, 0, 0, 0, 0, 0, 0, 0, 0, 0, 0, 0, 0, 0, 0, 0, 0, 0, 0, 0, 0, 0, 0, 0, 0, 0, 0, 0, 0, 0, 0, 0, 0, 0, 0, 0, 0, 0, 0, 0, 0, 0, 0, 0, 0, 0, 0, 0, 0, 0, 0, 0, 0, 0, 1, 1, 1, 1, 1, 1, 1, 1, 1, 1, 1, 0, 0, 0, 0, 0, 0, 0, 0, 0, 0, 0, 0, 0, 0, 0, 0, 0, 0, 0, 0, 0, 0, 0, 0, 0, 0, 0, 0, 0, 0, 0, 0, 0, 0, 0, 1, 1, 1, 1, 1, 1, 1, 1, 1, 1, 1, 1, 1, 1, 1, 1, 1, 0, 0, 0, 0, 0, 0, 0, 0, 0, 0, 0, 0, 0, 0, 0, 0, 0, 0, 0, 0, 0, 0, 0, 0, 0, 0, 0, 0, 0, 0, 0, 1, 1, 1, 1, 1, 1, 1, 1, 1, 1, 1, 1, 1, 1, 1, 1, 1, 1, 0, 0, 0, 0, 0, 0, 0, 0, 0, 0, 0, 0, 0, 0, 0, 0, 0, 0, 0, 0, 0, 0, 0, 0, 0, 0, 0, 0, 1, 1, 1, 1, 1, 1, 1, 1, 1, 1, 1, 1, 1, 1, 1, 1, 1, 1, 1, 1, 0, 0, 0, 0, 0, 0, 0, 0, 0, 0, 0, 0, 0, 0, 0, 0, 0, 0, 0, 0, 0, 0, 0, 0, 0, 0, 0, 0, 0, 1, 1, 1, 1, 1, 1, 1, 1, 1, 1, 1, 1, 1, 1, 1, 1, 1, 1, 1, 0, 0, 0, 0, 0, 0, 0, 0, 0, 0, 0, 0, 0, 0, 0, 0, 0, 0, 0, 0, 0, 0, 0, 0, 0, 0, 0, 0, 0, 0, 0, 0, 0, 1, 1, 1, 1, 1, 1, 1, 1, 1, 1, 1, 1, 1, 1, 1, 0, 0, 0, 0, 0, 0, 0, 0, 0, 0, 0, 0, 0, 0, 0, 0, 0, 0, 0, 0, 0, 0, 0, 0, 0, 0, 0, 0, 0, 0, 0, 0, 0, 0, 0, 0, 0, 0, 0, 1, 1, 1, 1, 1, 1, 1, 1, 1, 0, 0, 0, 0, 0, 0, 0, 0, 0, 0, 0, 0, 0, 0, 0, 0, 0, 0, 0, 0, 0, 0, 0, 0, 0, 0, 0, 0, 0, 0, 0, 0, 0, 0, 0, 0, 0, 0, 0, 0, 0, 0, 0, 0, 0, 0, 0, 0, 0, 0, 0, 0, 0, 0, 0, 0, 0, 0, 0, 0, 0, 0, 0, 0, 0, 0, 0, 0, 0, 0, 0, 0, 0, 0, 0, 0, 0, 0, 0, 0, 0, 0, 0, 0, 0, 0, 0, 0, 0, 0, 0, 0, 0, 0, 0, 0, 0, 0, 0, 0, 0, 0, 0, 0, 0, 0, 0, 0, 0, 0, 0, 0, 0, 0, 0, 0, 0, 0, 0, 0, 0, 0, 0, 0, 0, 0, 0, 0, 0, 0, 0, 0, 0, 0, 0, 0, 0, 0, 0, 0, 0, 0, 0, 0, 0, 0, 0, 0, 0, 0, 0, 0, 0, 0, 0, 0, 0, 0, 0, 0, 0, 0, 0, 0, 0, 0, 0, 0, 0, 0, 0, 0, 0, 0, 0, 0, 0, 0, 0, 0, 0, 0, 0, 0, 0, 0, 0, 0, 0, 0, 0, 0, 0, 0, 0, 0, 0, 0, 0, 0, 0, 0, 0, 0, 0, 0, 0, 0, 0, 0, 0, 0, 0, 0, 0, 0, 0, 0, 0, 0, 0, 0, 0, 0, 0, 0, 0, 0, 0, 0, 0, 0, 0, 0, 0, 0, 0, 0, 0, 0, 0, 0, 0, 0, 0, 0, 0, 0, 0, 0, 0, 0, 0, 0, 0, 0, 0, 0, 0, 0, 0])
me_landscape.materials.append(mat_material_002)
me_landscape.materials.append(mat_material_006)
me_landscape.use_remesh_fix_poles = True
me_landscape.use_remesh_preserve_attributes = False
me_landscape.update()

# ---- objects
ob_landscape = bpy.data.objects.new('Landscape', me_landscape)

# ---- transforms, parenting, visibility, modifiers, constraints
ob_landscape.location = (0.0, 0.0, 0.0)

# ---- collection membership
col_collection.objects.link(ob_landscape)

# ---- scene / render settings (as saved in the file)
scene.frame_start = 1; scene.frame_end = 250; scene.frame_set(1)
scene.render.engine = 'BLENDER_EEVEE_NEXT'
scene.cycles.sampling_pattern = 'TABULATED_SOBOL'
scene.cycles.use_light_tree = False
scene.view_settings.view_transform = 'Filmic'
bpy.context.view_layer.update()

# ---- added for rendering (the .blend has no active camera and no usable light): camera, sun
cam_auto = bpy.data.cameras.new('AutoCamera')
cam_auto.lens = 50.0
cam_auto.sensor_width = 36.0
cam_auto.clip_end = 1000.0
ob_auto_camera = bpy.data.objects.new('AutoCamera', cam_auto)
scene.collection.objects.link(ob_auto_camera)
ob_auto_camera.location = (22.9663, -27.5596, 27.1986)
ob_auto_camera.rotation_euler = (1.09748, -7.21219e-08, 0.694738)
scene.camera = ob_auto_camera
light_auto_sun = bpy.data.lights.new('AutoSun', 'SUN')
light_auto_sun.energy = 3.0
light_auto_sun.angle = 0.0523599
ob_auto_sun = bpy.data.objects.new('AutoSun', light_auto_sun)
scene.collection.objects.link(ob_auto_sun)
ob_auto_sun.rotation_euler = (0.872665, 0.174533, 0.523599)
bpy.context.view_layer.update()
